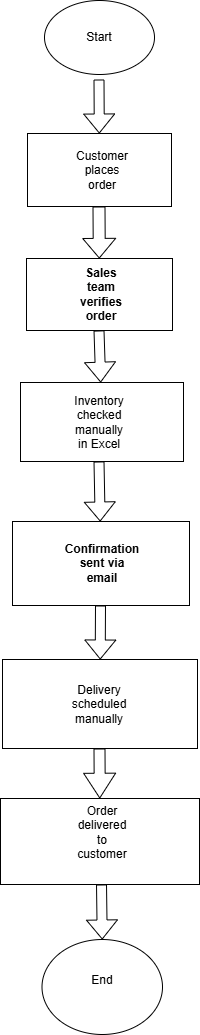

The diagram above was exported from draw.io. Its source (the exported page's mxGraphModel, read from the mxfile embedded in the PNG):
<mxGraphModel dx="1895" dy="1031" grid="0" gridSize="10" guides="1" tooltips="1" connect="1" arrows="1" fold="1" page="1" pageScale="1" pageWidth="850" pageHeight="1100" math="0" shadow="0">
  <root>
    <mxCell id="0" />
    <mxCell id="1" parent="0" />
    <mxCell id="R5VjWXr3Cs4qBePxa-X2-1" parent="1" style="ellipse;whiteSpace=wrap;html=1;" value="" vertex="1">
      <mxGeometry height="74" width="110" x="359" y="6" as="geometry" />
    </mxCell>
    <mxCell id="R5VjWXr3Cs4qBePxa-X2-2" edge="1" parent="1" style="shape=flexArrow;endArrow=classic;html=1;rounded=0;" target="R5VjWXr3Cs4qBePxa-X2-3" value="">
      <mxGeometry height="50" relative="1" width="50" as="geometry">
        <mxPoint x="413.5" y="85" as="sourcePoint" />
        <mxPoint x="414" y="128" as="targetPoint" />
      </mxGeometry>
    </mxCell>
    <mxCell id="R5VjWXr3Cs4qBePxa-X2-3" parent="1" style="rounded=0;whiteSpace=wrap;html=1;" value="" vertex="1">
      <mxGeometry height="73" width="144" x="342" y="139" as="geometry" />
    </mxCell>
    <mxCell id="R5VjWXr3Cs4qBePxa-X2-4" edge="1" parent="1" style="shape=flexArrow;endArrow=classic;html=1;rounded=0;width=12;endSize=6.2;" target="R5VjWXr3Cs4qBePxa-X2-5" value="">
      <mxGeometry height="50" relative="1" width="50" as="geometry">
        <Array as="points" />
        <mxPoint x="413.5" y="212" as="sourcePoint" />
        <mxPoint x="413.5" y="271" as="targetPoint" />
      </mxGeometry>
    </mxCell>
    <mxCell id="R5VjWXr3Cs4qBePxa-X2-5" parent="1" style="rounded=0;whiteSpace=wrap;html=1;" value="" vertex="1">
      <mxGeometry height="72" width="146" x="341" y="264" as="geometry" />
    </mxCell>
    <mxCell id="R5VjWXr3Cs4qBePxa-X2-6" edge="1" parent="1" style="shape=flexArrow;endArrow=classic;html=1;rounded=0;width=10;endSize=6.27;" target="R5VjWXr3Cs4qBePxa-X2-7" value="">
      <mxGeometry height="50" relative="1" width="50" as="geometry">
        <mxPoint x="413.5" y="336" as="sourcePoint" />
        <mxPoint x="413.5" y="388" as="targetPoint" />
      </mxGeometry>
    </mxCell>
    <mxCell id="R5VjWXr3Cs4qBePxa-X2-7" parent="1" style="rounded=0;whiteSpace=wrap;html=1;" value="" vertex="1">
      <mxGeometry height="79" width="163" x="335" y="388" as="geometry" />
    </mxCell>
    <mxCell id="R5VjWXr3Cs4qBePxa-X2-8" edge="1" parent="1" style="shape=flexArrow;endArrow=classic;html=1;rounded=0;" target="R5VjWXr3Cs4qBePxa-X2-9" value="">
      <mxGeometry height="50" relative="1" width="50" as="geometry">
        <mxPoint x="413.5" y="467" as="sourcePoint" />
        <mxPoint x="413.5" y="522" as="targetPoint" />
      </mxGeometry>
    </mxCell>
    <mxCell id="R5VjWXr3Cs4qBePxa-X2-9" parent="1" style="rounded=0;whiteSpace=wrap;html=1;" value="" vertex="1">
      <mxGeometry height="84" width="177" x="327" y="527" as="geometry" />
    </mxCell>
    <mxCell id="R5VjWXr3Cs4qBePxa-X2-10" edge="1" parent="1" style="shape=flexArrow;endArrow=classic;html=1;rounded=0;" target="R5VjWXr3Cs4qBePxa-X2-11" value="">
      <mxGeometry height="50" relative="1" width="50" as="geometry">
        <mxPoint x="415" y="611" as="sourcePoint" />
        <mxPoint x="415" y="666" as="targetPoint" />
      </mxGeometry>
    </mxCell>
    <mxCell id="R5VjWXr3Cs4qBePxa-X2-11" parent="1" style="rounded=0;whiteSpace=wrap;html=1;" value="" vertex="1">
      <mxGeometry height="89" width="195" x="317" y="665" as="geometry" />
    </mxCell>
    <mxCell id="R5VjWXr3Cs4qBePxa-X2-12" edge="1" parent="1" style="shape=flexArrow;endArrow=classic;html=1;rounded=0;width=11;endSize=7.92;" target="R5VjWXr3Cs4qBePxa-X2-13" value="">
      <mxGeometry height="50" relative="1" width="50" as="geometry">
        <mxPoint x="414" y="754" as="sourcePoint" />
        <mxPoint x="414" y="811" as="targetPoint" />
      </mxGeometry>
    </mxCell>
    <mxCell id="R5VjWXr3Cs4qBePxa-X2-13" parent="1" style="rounded=0;whiteSpace=wrap;html=1;" value="" vertex="1">
      <mxGeometry height="86" width="199" x="315" y="804" as="geometry" />
    </mxCell>
    <mxCell id="R5VjWXr3Cs4qBePxa-X2-15" edge="1" parent="1" style="shape=flexArrow;endArrow=classic;html=1;rounded=0;" target="R5VjWXr3Cs4qBePxa-X2-16" value="">
      <mxGeometry height="50" relative="1" width="50" as="geometry">
        <mxPoint x="416" y="890" as="sourcePoint" />
        <mxPoint x="416" y="942" as="targetPoint" />
      </mxGeometry>
    </mxCell>
    <mxCell id="R5VjWXr3Cs4qBePxa-X2-16" parent="1" style="ellipse;whiteSpace=wrap;html=1;" value="" vertex="1">
      <mxGeometry height="95" width="120.5" x="356.5" y="945" as="geometry" />
    </mxCell>
    <mxCell id="R5VjWXr3Cs4qBePxa-X2-17" parent="1" style="text;html=1;whiteSpace=wrap;strokeColor=none;fillColor=none;align=center;verticalAlign=middle;rounded=0;" value="Start" vertex="1">
      <mxGeometry height="30" width="60" x="384" y="28" as="geometry" />
    </mxCell>
    <mxCell id="R5VjWXr3Cs4qBePxa-X2-18" parent="1" style="text;html=1;whiteSpace=wrap;strokeColor=none;fillColor=none;align=center;verticalAlign=middle;rounded=0;" value="Customer places order" vertex="1">
      <mxGeometry height="30" width="60" x="386.5" y="160.5" as="geometry" />
    </mxCell>
    <mxCell id="R5VjWXr3Cs4qBePxa-X2-19" parent="1" style="text;html=1;whiteSpace=wrap;strokeColor=none;fillColor=none;align=center;verticalAlign=middle;rounded=0;" value="&lt;strong data-start=&quot;2149&quot; data-end=&quot;2178&quot;&gt;Sales team verifies order&lt;/strong&gt;" vertex="1">
      <mxGeometry height="30" width="60" x="385.5" y="285" as="geometry" />
    </mxCell>
    <mxCell id="R5VjWXr3Cs4qBePxa-X2-20" parent="1" style="text;html=1;whiteSpace=wrap;strokeColor=none;fillColor=none;align=center;verticalAlign=middle;rounded=0;" value="Inventory checked manually in Excel" vertex="1">
      <mxGeometry height="30" width="60" x="384" y="412.5" as="geometry" />
    </mxCell>
    <mxCell id="R5VjWXr3Cs4qBePxa-X2-21" parent="1" style="text;html=1;whiteSpace=wrap;strokeColor=none;fillColor=none;align=center;verticalAlign=middle;rounded=0;" value="&lt;strong data-start=&quot;2261&quot; data-end=&quot;2292&quot;&gt;Confirmation sent via email&lt;/strong&gt;" vertex="1">
      <mxGeometry height="30" width="60" x="386.5" y="554" as="geometry" />
    </mxCell>
    <mxCell id="R5VjWXr3Cs4qBePxa-X2-22" parent="1" style="text;html=1;whiteSpace=wrap;strokeColor=none;fillColor=none;align=center;verticalAlign=middle;rounded=0;" value="Delivery scheduled manually" vertex="1">
      <mxGeometry height="30" width="60" x="384" y="694.5" as="geometry" />
    </mxCell>
    <mxCell id="R5VjWXr3Cs4qBePxa-X2-23" parent="1" style="text;html=1;whiteSpace=wrap;strokeColor=none;fillColor=none;align=center;verticalAlign=middle;rounded=0;" value="Order delivered to customer" vertex="1">
      <mxGeometry height="30" width="60" x="386.75" y="823" as="geometry" />
    </mxCell>
    <mxCell id="R5VjWXr3Cs4qBePxa-X2-24" parent="1" style="text;html=1;whiteSpace=wrap;strokeColor=none;fillColor=none;align=center;verticalAlign=middle;rounded=0;" value="End&lt;div&gt;&lt;br&gt;&lt;/div&gt;" vertex="1">
      <mxGeometry height="30" width="60" x="386.75" y="977.5" as="geometry" />
    </mxCell>
  </root>
</mxGraphModel>